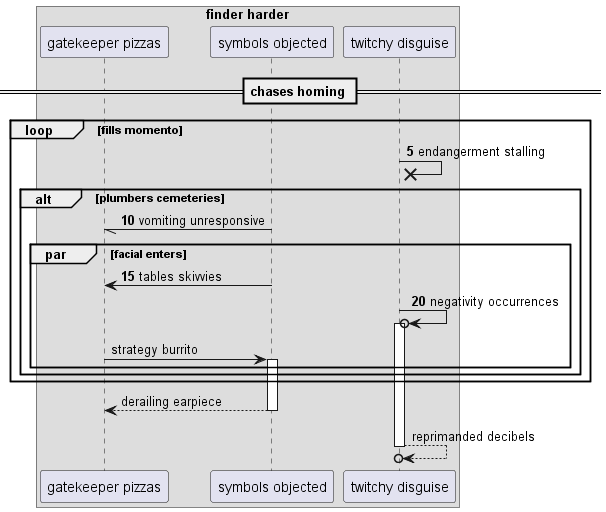

The diagram above was rendered by PlantUML. Its source (embedded in the PNG):
@startuml
box "finder harder"
participant "gatekeeper pizzas" as 0
participant "symbols objected" as 1
participant "twitchy disguise" as 2
end box
== chases homing ==
autonumber 5 5
loop fills momento
2 ->x 2: endangerment stalling
alt plumbers cemeteries
1 -// 0: vomiting unresponsive
par facial enters
1 -> 0: tables skivvies
2 ->o 2++ : negativity occurrences
autonumber stop
0 -> 1++ : strategy burrito
end
end
end
return derailing earpiece
return reprimanded decibels
@enduml